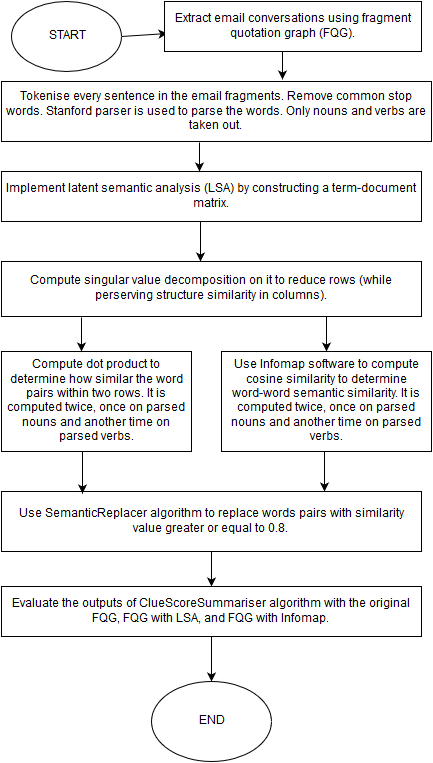

The diagram above was exported from draw.io. Its source (the exported page's mxGraphModel, read from the mxfile embedded in the PNG):
<mxGraphModel dx="880" dy="458" grid="1" gridSize="10" guides="1" tooltips="1" connect="1" arrows="1" fold="1" page="1" pageScale="1" pageWidth="826" pageHeight="1169" background="#ffffff" math="0" shadow="0">
  <root>
    <mxCell id="0" />
    <mxCell id="1" parent="0" />
    <mxCell id="2" value="START" style="ellipse;whiteSpace=wrap;html=1;" vertex="1" parent="1">
      <mxGeometry x="10" width="110" height="70" as="geometry" />
    </mxCell>
    <mxCell id="3" value="" style="endArrow=classic;html=1;exitX=1;exitY=0.5;entryX=0.012;entryY=0.64;entryPerimeter=0;" edge="1" parent="1" source="2" target="4">
      <mxGeometry width="50" height="50" relative="1" as="geometry">
        <mxPoint x="10" y="60" as="sourcePoint" />
        <mxPoint x="405" y="140" as="targetPoint" />
      </mxGeometry>
    </mxCell>
    <mxCell id="4" value="&lt;span&gt;&lt;span&gt;Extract email conversations using fragment quotation graph (FQG).&lt;/span&gt;&lt;/span&gt;" style="whiteSpace=wrap;html=1;" vertex="1" parent="1">
      <mxGeometry x="163" width="257" height="50" as="geometry" />
    </mxCell>
    <mxCell id="6" value="&lt;span&gt;&lt;span&gt;Implement latent semantic analysis (LSA) by constructing a term-document matrix. &lt;/span&gt;&lt;/span&gt;" style="whiteSpace=wrap;html=1;" vertex="1" parent="1">
      <mxGeometry y="170" width="420" height="50" as="geometry" />
    </mxCell>
    <mxCell id="7" value="" style="endArrow=classic;html=1;entryX=0.474;entryY=0;entryPerimeter=0;exitX=0.474;exitY=1;exitPerimeter=0;" edge="1" parent="1" source="6" target="8">
      <mxGeometry width="50" height="50" relative="1" as="geometry">
        <mxPoint x="199" y="210" as="sourcePoint" />
        <mxPoint x="290" y="197" as="targetPoint" />
      </mxGeometry>
    </mxCell>
    <mxCell id="8" value="&lt;span&gt;&lt;span&gt;Compute singular value decomposition on it to reduce rows (while perserving structure similarity in columns).&lt;/span&gt;&lt;/span&gt;" style="whiteSpace=wrap;html=1;" vertex="1" parent="1">
      <mxGeometry y="260" width="420" height="55" as="geometry" />
    </mxCell>
    <mxCell id="10" value="Compute dot product to determine how similar the word pairs within two rows. &lt;span&gt;&lt;span&gt;It is computed twice, once on parsed nouns and another time on parsed verbs.&lt;/span&gt;&lt;/span&gt;" style="whiteSpace=wrap;html=1;" vertex="1" parent="1">
      <mxGeometry y="350" width="190" height="100" as="geometry" />
    </mxCell>
    <mxCell id="11" value="" style="endArrow=classic;html=1;exitX=0.774;exitY=1;exitPerimeter=0;" edge="1" parent="1" source="8" target="12">
      <mxGeometry width="50" height="50" relative="1" as="geometry">
        <mxPoint x="335" y="261" as="sourcePoint" />
        <mxPoint x="320" y="420" as="targetPoint" />
      </mxGeometry>
    </mxCell>
    <mxCell id="12" value="Use Infomap software to compute cosine similarity to determine word-word semantic similarity. &lt;span&gt;&lt;span&gt;It is computed twice, once on parsed nouns and another time on parsed verbs.&lt;/span&gt;&lt;/span&gt;" style="whiteSpace=wrap;html=1;" vertex="1" parent="1">
      <mxGeometry x="220" y="350" width="210" height="100" as="geometry" />
    </mxCell>
    <mxCell id="14" value="" style="endArrow=classic;html=1;entryX=0.769;entryY=0;entryPerimeter=0;" edge="1" parent="1" target="15">
      <mxGeometry width="50" height="50" relative="1" as="geometry">
        <mxPoint x="323" y="450" as="sourcePoint" />
        <mxPoint x="325" y="449" as="targetPoint" />
      </mxGeometry>
    </mxCell>
    <mxCell id="15" value="Use SemanticReplacer algorithm to replace words pairs with similarity value greater or equal to 0.8.&lt;br&gt;" style="whiteSpace=wrap;html=1;" vertex="1" parent="1">
      <mxGeometry y="490" width="420" height="60" as="geometry" />
    </mxCell>
    <mxCell id="16" value="" style="endArrow=classic;html=1;exitX=0.5;exitY=1;" edge="1" parent="1" source="15" target="17">
      <mxGeometry width="50" height="50" relative="1" as="geometry">
        <mxPoint x="10" y="400" as="sourcePoint" />
        <mxPoint x="240" y="670" as="targetPoint" />
      </mxGeometry>
    </mxCell>
    <mxCell id="17" value="Evaluate the outputs of ClueScoreSummariser algorithm with the original FQG, FQG with LSA, and FQG with Infomap. &lt;br&gt;" style="whiteSpace=wrap;html=1;" vertex="1" parent="1">
      <mxGeometry y="585" width="420" height="50" as="geometry" />
    </mxCell>
    <mxCell id="18" value="" style="endArrow=classic;html=1;exitX=0.5;exitY=1;" edge="1" parent="1" source="17" target="19">
      <mxGeometry width="50" height="50" relative="1" as="geometry">
        <mxPoint x="10" y="400" as="sourcePoint" />
        <mxPoint x="210" y="620" as="targetPoint" />
      </mxGeometry>
    </mxCell>
    <mxCell id="19" value="END" style="ellipse;whiteSpace=wrap;html=1;" vertex="1" parent="1">
      <mxGeometry x="150" y="680" width="120" height="80" as="geometry" />
    </mxCell>
    <mxCell id="20" value="" style="endArrow=classic;html=1;entryX=0.421;entryY=0;entryPerimeter=0;" edge="1" parent="1" target="10">
      <mxGeometry width="50" height="50" relative="1" as="geometry">
        <mxPoint x="80" y="316" as="sourcePoint" />
        <mxPoint x="60" y="80" as="targetPoint" />
      </mxGeometry>
    </mxCell>
    <mxCell id="21" value="&lt;span&gt;&lt;span&gt;Tokenise every sentence in the email fragments. Remove common stop words. Stanford parser is used to parse the words. Only nouns and verbs are taken out.&lt;br&gt;&lt;/span&gt;&lt;/span&gt;" style="whiteSpace=wrap;html=1;" vertex="1" parent="1">
      <mxGeometry y="80" width="430" height="60" as="geometry" />
    </mxCell>
    <mxCell id="22" value="" style="endArrow=classic;html=1;entryX=0.193;entryY=0.033;entryPerimeter=0;" edge="1" parent="1" target="15">
      <mxGeometry width="50" height="50" relative="1" as="geometry">
        <mxPoint x="81" y="450" as="sourcePoint" />
        <mxPoint x="60" y="220" as="targetPoint" />
      </mxGeometry>
    </mxCell>
    <mxCell id="23" style="edgeStyle=orthogonalEdgeStyle;rounded=0;html=1;exitX=0.25;exitY=1;entryX=0.25;entryY=1;jettySize=auto;orthogonalLoop=1;" edge="1" parent="1" source="8" target="8">
      <mxGeometry relative="1" as="geometry" />
    </mxCell>
    <mxCell id="27" value="" style="endArrow=classic;html=1;entryX=0.653;entryY=-0.029;entryPerimeter=0;" edge="1" parent="1" target="21">
      <mxGeometry width="50" height="50" relative="1" as="geometry">
        <mxPoint x="281" y="50" as="sourcePoint" />
        <mxPoint x="286" y="80" as="targetPoint" />
      </mxGeometry>
    </mxCell>
    <mxCell id="28" value="" style="endArrow=classic;html=1;entryX=0.471;entryY=0;entryPerimeter=0;" edge="1" parent="1" target="6">
      <mxGeometry width="50" height="50" relative="1" as="geometry">
        <mxPoint x="198" y="141" as="sourcePoint" />
        <mxPoint x="60" y="10" as="targetPoint" />
      </mxGeometry>
    </mxCell>
  </root>
</mxGraphModel>